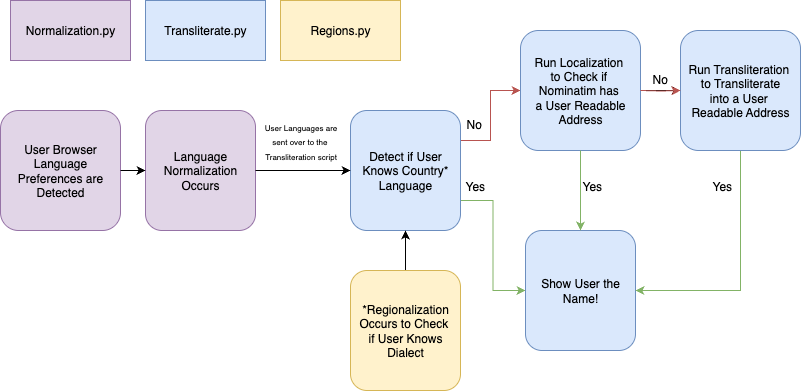

The diagram above was exported from draw.io. Its source (the exported page's mxGraphModel, read from the mxfile embedded in the PNG):
<mxGraphModel dx="976" dy="669" grid="1" gridSize="10" guides="1" tooltips="1" connect="1" arrows="1" fold="1" page="1" pageScale="1" pageWidth="850" pageHeight="1100" math="0" shadow="0">
  <root>
    <mxCell id="0" />
    <mxCell id="1" parent="0" />
    <mxCell id="zUMLGTT19EcMoXdPR9s0-1" value="Transliterate.py" style="rounded=0;whiteSpace=wrap;html=1;fillColor=#dae8fc;strokeColor=#6c8ebf;" parent="1" vertex="1">
      <mxGeometry x="245" y="160" width="120" height="60" as="geometry" />
    </mxCell>
    <mxCell id="zUMLGTT19EcMoXdPR9s0-2" value="Normalization.py" style="rounded=0;whiteSpace=wrap;html=1;fillColor=#e1d5e7;strokeColor=#9673a6;" parent="1" vertex="1">
      <mxGeometry x="110" y="160" width="120" height="60" as="geometry" />
    </mxCell>
    <mxCell id="zUMLGTT19EcMoXdPR9s0-3" value="User Browser Language Preferences are Detected" style="rounded=1;whiteSpace=wrap;html=1;fillColor=#e1d5e7;strokeColor=#9673a6;" parent="1" vertex="1">
      <mxGeometry x="100" y="270" width="120" height="120" as="geometry" />
    </mxCell>
    <mxCell id="zUMLGTT19EcMoXdPR9s0-4" value="&lt;span style=&quot;color: rgb(0, 0, 0); font-family: Helvetica; font-size: 12px; font-style: normal; font-variant-ligatures: normal; font-variant-caps: normal; font-weight: 400; letter-spacing: normal; orphans: 2; text-align: center; text-indent: 0px; text-transform: none; widows: 2; word-spacing: 0px; -webkit-text-stroke-width: 0px; white-space: normal; text-decoration-thickness: initial; text-decoration-style: initial; text-decoration-color: initial; float: none; display: inline !important;&quot;&gt;Language Normalization Occurs&lt;/span&gt;" style="rounded=1;whiteSpace=wrap;html=1;fillColor=#e1d5e7;strokeColor=#9673a6;" parent="1" vertex="1">
      <mxGeometry x="245" y="270" width="110" height="120" as="geometry" />
    </mxCell>
    <mxCell id="zUMLGTT19EcMoXdPR9s0-15" style="edgeStyle=orthogonalEdgeStyle;rounded=0;orthogonalLoop=1;jettySize=auto;html=1;exitX=1;exitY=0.25;exitDx=0;exitDy=0;entryX=0;entryY=0.5;entryDx=0;entryDy=0;fillColor=#f8cecc;strokeColor=#b85450;" parent="1" source="zUMLGTT19EcMoXdPR9s0-5" target="zUMLGTT19EcMoXdPR9s0-13" edge="1">
      <mxGeometry relative="1" as="geometry" />
    </mxCell>
    <mxCell id="zUMLGTT19EcMoXdPR9s0-16" style="edgeStyle=orthogonalEdgeStyle;rounded=0;orthogonalLoop=1;jettySize=auto;html=1;exitX=1;exitY=0.75;exitDx=0;exitDy=0;entryX=0;entryY=0.5;entryDx=0;entryDy=0;fillColor=#d5e8d4;strokeColor=#82b366;" parent="1" source="zUMLGTT19EcMoXdPR9s0-5" target="zUMLGTT19EcMoXdPR9s0-14" edge="1">
      <mxGeometry relative="1" as="geometry" />
    </mxCell>
    <mxCell id="zUMLGTT19EcMoXdPR9s0-5" value="Detect if User Knows Country* Language" style="rounded=1;whiteSpace=wrap;html=1;fillColor=#dae8fc;strokeColor=#6c8ebf;" parent="1" vertex="1">
      <mxGeometry x="450" y="270" width="110" height="120" as="geometry" />
    </mxCell>
    <mxCell id="zUMLGTT19EcMoXdPR9s0-6" value="" style="endArrow=classic;html=1;rounded=0;exitX=1;exitY=0.5;exitDx=0;exitDy=0;entryX=0;entryY=0.5;entryDx=0;entryDy=0;" parent="1" source="zUMLGTT19EcMoXdPR9s0-4" target="zUMLGTT19EcMoXdPR9s0-5" edge="1">
      <mxGeometry width="50" height="50" relative="1" as="geometry">
        <mxPoint x="400" y="370" as="sourcePoint" />
        <mxPoint x="450" y="320" as="targetPoint" />
      </mxGeometry>
    </mxCell>
    <mxCell id="zUMLGTT19EcMoXdPR9s0-7" value="" style="endArrow=classic;html=1;rounded=0;exitX=1;exitY=0.5;exitDx=0;exitDy=0;entryX=0;entryY=0.5;entryDx=0;entryDy=0;" parent="1" target="zUMLGTT19EcMoXdPR9s0-4" edge="1">
      <mxGeometry width="50" height="50" relative="1" as="geometry">
        <mxPoint x="220" y="330" as="sourcePoint" />
        <mxPoint x="240" y="330.5" as="targetPoint" />
      </mxGeometry>
    </mxCell>
    <mxCell id="zUMLGTT19EcMoXdPR9s0-8" value="&lt;font style=&quot;font-size: 8px;&quot;&gt;User Languages are&lt;/font&gt;&lt;div&gt;&lt;font style=&quot;font-size: 8px;&quot;&gt;sent over to the&amp;nbsp;&lt;/font&gt;&lt;/div&gt;&lt;div&gt;&lt;font style=&quot;font-size: 8px;&quot;&gt;Transliteration script&lt;/font&gt;&lt;/div&gt;" style="text;html=1;align=center;verticalAlign=middle;resizable=0;points=[];autosize=1;strokeColor=none;fillColor=none;" parent="1" vertex="1">
      <mxGeometry x="350" y="270" width="100" height="60" as="geometry" />
    </mxCell>
    <mxCell id="zUMLGTT19EcMoXdPR9s0-12" value="" style="edgeStyle=orthogonalEdgeStyle;rounded=0;orthogonalLoop=1;jettySize=auto;html=1;" parent="1" source="zUMLGTT19EcMoXdPR9s0-11" target="zUMLGTT19EcMoXdPR9s0-5" edge="1">
      <mxGeometry relative="1" as="geometry" />
    </mxCell>
    <mxCell id="zUMLGTT19EcMoXdPR9s0-11" value="*Regionalization Occurs to Check&amp;nbsp;&lt;div&gt;if User Knows Dialect&lt;/div&gt;" style="rounded=1;whiteSpace=wrap;html=1;fillColor=#fff2cc;strokeColor=#d6b656;" parent="1" vertex="1">
      <mxGeometry x="450" y="430" width="110" height="120" as="geometry" />
    </mxCell>
    <mxCell id="zUMLGTT19EcMoXdPR9s0-23" value="" style="edgeStyle=orthogonalEdgeStyle;rounded=0;orthogonalLoop=1;jettySize=auto;html=1;" parent="1" source="zUMLGTT19EcMoXdPR9s0-13" target="zUMLGTT19EcMoXdPR9s0-20" edge="1">
      <mxGeometry relative="1" as="geometry" />
    </mxCell>
    <mxCell id="zUMLGTT19EcMoXdPR9s0-13" value="&lt;div&gt;Run Localization&amp;nbsp;&lt;/div&gt;&lt;div&gt;to Check if&amp;nbsp;&lt;/div&gt;&lt;div&gt;Nominatim has&amp;nbsp;&lt;/div&gt;&lt;div&gt;a User Readable Address&lt;/div&gt;" style="rounded=1;whiteSpace=wrap;html=1;fillColor=#dae8fc;strokeColor=#6c8ebf;" parent="1" vertex="1">
      <mxGeometry x="620" y="190" width="120" height="120" as="geometry" />
    </mxCell>
    <mxCell id="zUMLGTT19EcMoXdPR9s0-14" value="Show User the Name!" style="rounded=1;whiteSpace=wrap;html=1;fillColor=#dae8fc;strokeColor=#6c8ebf;" parent="1" vertex="1">
      <mxGeometry x="625" y="390" width="110" height="120" as="geometry" />
    </mxCell>
    <mxCell id="zUMLGTT19EcMoXdPR9s0-17" value="No" style="text;whiteSpace=wrap;html=1;" parent="1" vertex="1">
      <mxGeometry x="564" y="270" width="30" height="50" as="geometry" />
    </mxCell>
    <mxCell id="zUMLGTT19EcMoXdPR9s0-19" value="Yes" style="text;whiteSpace=wrap;html=1;" parent="1" vertex="1">
      <mxGeometry x="563" y="332" width="30" height="50" as="geometry" />
    </mxCell>
    <mxCell id="zUMLGTT19EcMoXdPR9s0-29" style="edgeStyle=orthogonalEdgeStyle;rounded=0;orthogonalLoop=1;jettySize=auto;html=1;exitX=0.5;exitY=1;exitDx=0;exitDy=0;entryX=1;entryY=0.5;entryDx=0;entryDy=0;fillColor=#d5e8d4;strokeColor=#82b366;" parent="1" source="zUMLGTT19EcMoXdPR9s0-20" target="zUMLGTT19EcMoXdPR9s0-14" edge="1">
      <mxGeometry relative="1" as="geometry" />
    </mxCell>
    <mxCell id="zUMLGTT19EcMoXdPR9s0-20" value="&lt;div&gt;Run Transliteration&amp;nbsp;&lt;/div&gt;&lt;div&gt;to Transliterate&lt;/div&gt;&lt;div&gt;into&amp;nbsp;&lt;span style=&quot;background-color: transparent; color: light-dark(rgb(0, 0, 0), rgb(255, 255, 255));&quot;&gt;a User&amp;nbsp;&lt;/span&gt;&lt;/div&gt;&lt;div&gt;&lt;span style=&quot;background-color: transparent; color: light-dark(rgb(0, 0, 0), rgb(255, 255, 255));&quot;&gt;Readable Address&lt;/span&gt;&lt;/div&gt;" style="rounded=1;whiteSpace=wrap;html=1;fillColor=#dae8fc;strokeColor=#6c8ebf;" parent="1" vertex="1">
      <mxGeometry x="780" y="190" width="120" height="120" as="geometry" />
    </mxCell>
    <mxCell id="zUMLGTT19EcMoXdPR9s0-21" style="edgeStyle=orthogonalEdgeStyle;rounded=0;orthogonalLoop=1;jettySize=auto;html=1;entryX=0;entryY=0.5;entryDx=0;entryDy=0;fillColor=#f8cecc;strokeColor=#b85450;" parent="1" target="zUMLGTT19EcMoXdPR9s0-20" edge="1">
      <mxGeometry relative="1" as="geometry">
        <mxPoint x="740" y="250" as="sourcePoint" />
        <mxPoint x="790" y="200" as="targetPoint" />
      </mxGeometry>
    </mxCell>
    <mxCell id="zUMLGTT19EcMoXdPR9s0-24" value="No" style="text;whiteSpace=wrap;html=1;" parent="1" vertex="1">
      <mxGeometry x="750" y="225" width="30" height="50" as="geometry" />
    </mxCell>
    <mxCell id="zUMLGTT19EcMoXdPR9s0-25" style="edgeStyle=orthogonalEdgeStyle;rounded=0;orthogonalLoop=1;jettySize=auto;html=1;exitX=0.5;exitY=1;exitDx=0;exitDy=0;entryX=0.5;entryY=0;entryDx=0;entryDy=0;fillColor=#d5e8d4;strokeColor=#82b366;" parent="1" source="zUMLGTT19EcMoXdPR9s0-13" target="zUMLGTT19EcMoXdPR9s0-14" edge="1">
      <mxGeometry relative="1" as="geometry" />
    </mxCell>
    <mxCell id="zUMLGTT19EcMoXdPR9s0-26" value="Yes" style="text;whiteSpace=wrap;html=1;" parent="1" vertex="1">
      <mxGeometry x="680" y="332" width="30" height="50" as="geometry" />
    </mxCell>
    <mxCell id="zUMLGTT19EcMoXdPR9s0-30" value="Regions.py" style="rounded=0;whiteSpace=wrap;html=1;fillColor=#fff2cc;strokeColor=#d6b656;" parent="1" vertex="1">
      <mxGeometry x="380" y="160" width="120" height="60" as="geometry" />
    </mxCell>
    <mxCell id="FK8Sh52znX1NHv4Jm9NM-1" value="Yes" style="text;whiteSpace=wrap;html=1;" vertex="1" parent="1">
      <mxGeometry x="810" y="332" width="30" height="50" as="geometry" />
    </mxCell>
  </root>
</mxGraphModel>